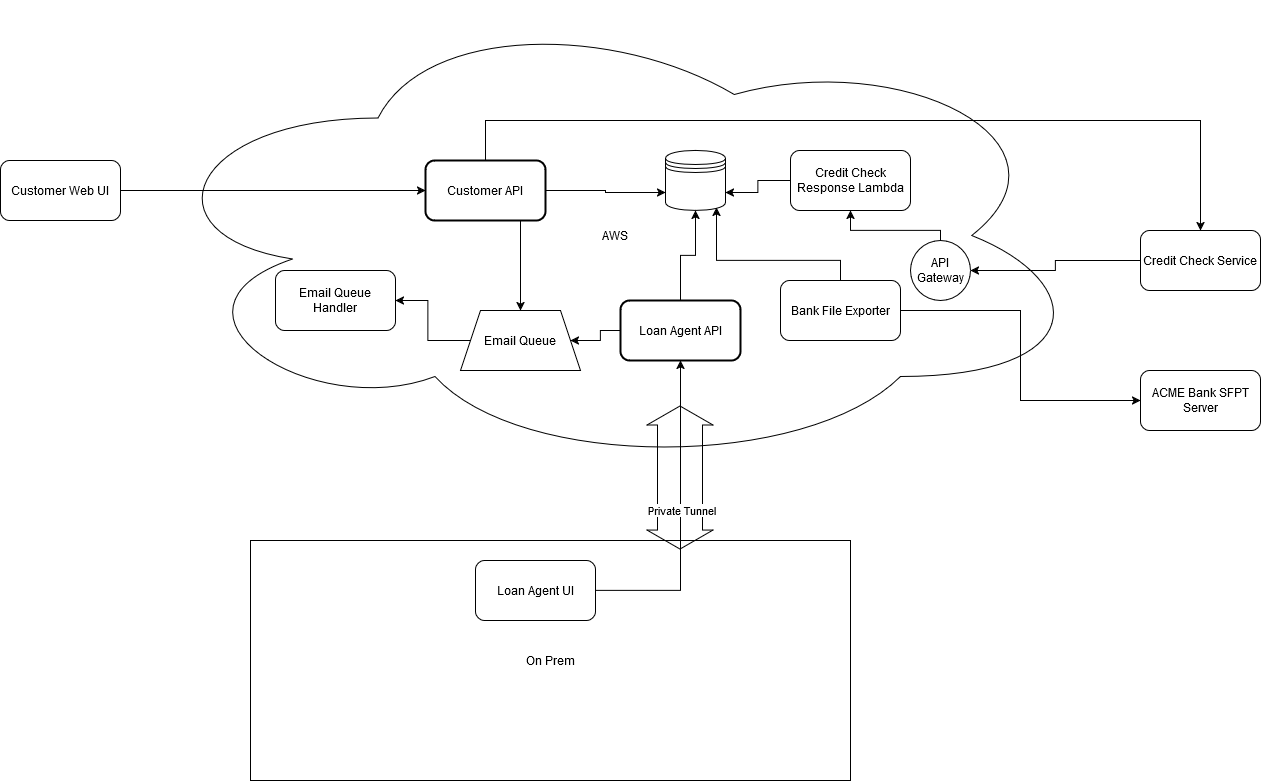

The diagram above was exported from draw.io. Its source (the exported page's mxGraphModel, read from the mxfile embedded in the PNG):
<mxGraphModel dx="1687" dy="878" grid="1" gridSize="10" guides="1" tooltips="1" connect="1" arrows="1" fold="1" page="1" pageScale="1" pageWidth="850" pageHeight="1100" background="#FFFFFF" math="0" shadow="0">
  <root>
    <mxCell id="0" />
    <mxCell id="1" parent="0" />
    <mxCell id="5-CGopxgQdAsw96knHgH-1" value="AWS" style="ellipse;shape=cloud;whiteSpace=wrap;html=1;" vertex="1" parent="1">
      <mxGeometry x="170" y="70" width="950" height="470" as="geometry" />
    </mxCell>
    <mxCell id="5-CGopxgQdAsw96knHgH-14" style="edgeStyle=orthogonalEdgeStyle;rounded=0;orthogonalLoop=1;jettySize=auto;html=1;" edge="1" parent="1" source="5-CGopxgQdAsw96knHgH-2" target="5-CGopxgQdAsw96knHgH-7">
      <mxGeometry relative="1" as="geometry" />
    </mxCell>
    <mxCell id="5-CGopxgQdAsw96knHgH-2" value="Customer Web UI" style="rounded=1;whiteSpace=wrap;html=1;" vertex="1" parent="1">
      <mxGeometry x="30" y="230" width="120" height="60" as="geometry" />
    </mxCell>
    <mxCell id="5-CGopxgQdAsw96knHgH-3" value="" style="shape=datastore;whiteSpace=wrap;html=1;" vertex="1" parent="1">
      <mxGeometry x="695" y="220" width="60" height="60" as="geometry" />
    </mxCell>
    <mxCell id="5-CGopxgQdAsw96knHgH-5" value="&lt;div&gt;On Prem&lt;/div&gt;" style="rounded=0;whiteSpace=wrap;html=1;" vertex="1" parent="1">
      <mxGeometry x="280" y="610" width="600" height="240" as="geometry" />
    </mxCell>
    <mxCell id="5-CGopxgQdAsw96knHgH-12" style="edgeStyle=orthogonalEdgeStyle;rounded=0;orthogonalLoop=1;jettySize=auto;html=1;" edge="1" parent="1" source="5-CGopxgQdAsw96knHgH-6" target="5-CGopxgQdAsw96knHgH-8">
      <mxGeometry relative="1" as="geometry" />
    </mxCell>
    <mxCell id="5-CGopxgQdAsw96knHgH-6" value="&lt;div&gt;Loan Agent UI&lt;/div&gt;" style="rounded=1;whiteSpace=wrap;html=1;" vertex="1" parent="1">
      <mxGeometry x="505" y="630" width="120" height="60" as="geometry" />
    </mxCell>
    <mxCell id="5-CGopxgQdAsw96knHgH-19" style="edgeStyle=orthogonalEdgeStyle;rounded=0;orthogonalLoop=1;jettySize=auto;html=1;" edge="1" parent="1" source="5-CGopxgQdAsw96knHgH-7" target="5-CGopxgQdAsw96knHgH-15">
      <mxGeometry relative="1" as="geometry">
        <Array as="points">
          <mxPoint x="550" y="310" />
          <mxPoint x="550" y="310" />
        </Array>
      </mxGeometry>
    </mxCell>
    <mxCell id="5-CGopxgQdAsw96knHgH-22" style="edgeStyle=orthogonalEdgeStyle;rounded=0;orthogonalLoop=1;jettySize=auto;html=1;" edge="1" parent="1" source="5-CGopxgQdAsw96knHgH-7" target="5-CGopxgQdAsw96knHgH-16">
      <mxGeometry relative="1" as="geometry">
        <Array as="points">
          <mxPoint x="515" y="190" />
          <mxPoint x="1230" y="190" />
        </Array>
      </mxGeometry>
    </mxCell>
    <mxCell id="5-CGopxgQdAsw96knHgH-7" value="Customer API" style="rounded=1;whiteSpace=wrap;html=1;strokeWidth=2;" vertex="1" parent="1">
      <mxGeometry x="455" y="230" width="120" height="60" as="geometry" />
    </mxCell>
    <mxCell id="5-CGopxgQdAsw96knHgH-18" style="edgeStyle=orthogonalEdgeStyle;rounded=0;orthogonalLoop=1;jettySize=auto;html=1;" edge="1" parent="1" source="5-CGopxgQdAsw96knHgH-8" target="5-CGopxgQdAsw96knHgH-15">
      <mxGeometry relative="1" as="geometry" />
    </mxCell>
    <mxCell id="5-CGopxgQdAsw96knHgH-8" value="Loan Agent API" style="rounded=1;whiteSpace=wrap;html=1;strokeWidth=2;" vertex="1" parent="1">
      <mxGeometry x="650" y="370" width="120" height="60" as="geometry" />
    </mxCell>
    <mxCell id="5-CGopxgQdAsw96knHgH-9" style="edgeStyle=orthogonalEdgeStyle;rounded=0;orthogonalLoop=1;jettySize=auto;html=1;entryX=0.5;entryY=1;entryDx=0;entryDy=0;" edge="1" parent="1" source="5-CGopxgQdAsw96knHgH-8" target="5-CGopxgQdAsw96knHgH-3">
      <mxGeometry relative="1" as="geometry">
        <mxPoint x="720" y="300" as="targetPoint" />
      </mxGeometry>
    </mxCell>
    <mxCell id="5-CGopxgQdAsw96knHgH-10" style="edgeStyle=orthogonalEdgeStyle;rounded=0;orthogonalLoop=1;jettySize=auto;html=1;entryX=0;entryY=0.7;entryDx=0;entryDy=0;" edge="1" parent="1" source="5-CGopxgQdAsw96knHgH-7" target="5-CGopxgQdAsw96knHgH-3">
      <mxGeometry relative="1" as="geometry">
        <mxPoint x="660" y="260" as="targetPoint" />
      </mxGeometry>
    </mxCell>
    <mxCell id="5-CGopxgQdAsw96knHgH-11" value="" style="shape=flexArrow;endArrow=classic;startArrow=classic;html=1;rounded=0;exitX=0.475;exitY=0.017;exitDx=0;exitDy=0;exitPerimeter=0;width=45;" edge="1" parent="1">
      <mxGeometry width="100" height="100" relative="1" as="geometry">
        <mxPoint x="709.5" y="619.0799999999999" as="sourcePoint" />
        <mxPoint x="709.5" y="475" as="targetPoint" />
      </mxGeometry>
    </mxCell>
    <mxCell id="5-CGopxgQdAsw96knHgH-13" value="&lt;div&gt;Private Tunnel&lt;/div&gt;" style="edgeLabel;html=1;align=center;verticalAlign=middle;resizable=0;points=[];" vertex="1" connectable="0" parent="5-CGopxgQdAsw96knHgH-11">
      <mxGeometry x="-0.7351" y="-12" relative="1" as="geometry">
        <mxPoint x="-11" y="-21" as="offset" />
      </mxGeometry>
    </mxCell>
    <mxCell id="5-CGopxgQdAsw96knHgH-15" value="Email Queue" style="shape=trapezoid;perimeter=trapezoidPerimeter;whiteSpace=wrap;html=1;fixedSize=1;" vertex="1" parent="1">
      <mxGeometry x="490" y="380" width="120" height="60" as="geometry" />
    </mxCell>
    <mxCell id="5-CGopxgQdAsw96knHgH-24" style="edgeStyle=orthogonalEdgeStyle;rounded=0;orthogonalLoop=1;jettySize=auto;html=1;" edge="1" parent="1" source="5-CGopxgQdAsw96knHgH-30" target="5-CGopxgQdAsw96knHgH-23">
      <mxGeometry relative="1" as="geometry">
        <Array as="points">
          <mxPoint x="970" y="300" />
          <mxPoint x="880" y="300" />
        </Array>
      </mxGeometry>
    </mxCell>
    <mxCell id="5-CGopxgQdAsw96knHgH-16" value="Credit Check Service" style="rounded=1;whiteSpace=wrap;html=1;" vertex="1" parent="1">
      <mxGeometry x="1170" y="300" width="120" height="60" as="geometry" />
    </mxCell>
    <mxCell id="5-CGopxgQdAsw96knHgH-17" value="ACME Bank SFPT Server" style="rounded=1;whiteSpace=wrap;html=1;" vertex="1" parent="1">
      <mxGeometry x="1170" y="440" width="120" height="60" as="geometry" />
    </mxCell>
    <mxCell id="5-CGopxgQdAsw96knHgH-21" style="edgeStyle=orthogonalEdgeStyle;rounded=0;orthogonalLoop=1;jettySize=auto;html=1;" edge="1" parent="1" source="5-CGopxgQdAsw96knHgH-15" target="5-CGopxgQdAsw96knHgH-20">
      <mxGeometry relative="1" as="geometry" />
    </mxCell>
    <mxCell id="5-CGopxgQdAsw96knHgH-20" value="Email Queue Handler" style="rounded=1;whiteSpace=wrap;html=1;" vertex="1" parent="1">
      <mxGeometry x="305" y="340" width="120" height="60" as="geometry" />
    </mxCell>
    <mxCell id="5-CGopxgQdAsw96knHgH-25" style="edgeStyle=orthogonalEdgeStyle;rounded=0;orthogonalLoop=1;jettySize=auto;html=1;entryX=1;entryY=0.7;entryDx=0;entryDy=0;" edge="1" parent="1" source="5-CGopxgQdAsw96knHgH-23" target="5-CGopxgQdAsw96knHgH-3">
      <mxGeometry relative="1" as="geometry" />
    </mxCell>
    <mxCell id="5-CGopxgQdAsw96knHgH-23" value="Credit Check Response Lambda" style="rounded=1;whiteSpace=wrap;html=1;" vertex="1" parent="1">
      <mxGeometry x="820" y="220" width="120" height="60" as="geometry" />
    </mxCell>
    <mxCell id="5-CGopxgQdAsw96knHgH-28" style="edgeStyle=orthogonalEdgeStyle;rounded=0;orthogonalLoop=1;jettySize=auto;html=1;entryX=0;entryY=0.5;entryDx=0;entryDy=0;" edge="1" parent="1" source="5-CGopxgQdAsw96knHgH-26" target="5-CGopxgQdAsw96knHgH-17">
      <mxGeometry relative="1" as="geometry" />
    </mxCell>
    <mxCell id="5-CGopxgQdAsw96knHgH-26" value="Bank File Exporter" style="rounded=1;whiteSpace=wrap;html=1;" vertex="1" parent="1">
      <mxGeometry x="810" y="350" width="120" height="60" as="geometry" />
    </mxCell>
    <mxCell id="5-CGopxgQdAsw96knHgH-27" style="edgeStyle=orthogonalEdgeStyle;rounded=0;orthogonalLoop=1;jettySize=auto;html=1;entryX=0.85;entryY=0.95;entryDx=0;entryDy=0;entryPerimeter=0;" edge="1" parent="1" source="5-CGopxgQdAsw96knHgH-26" target="5-CGopxgQdAsw96knHgH-3">
      <mxGeometry relative="1" as="geometry">
        <Array as="points">
          <mxPoint x="870" y="330" />
          <mxPoint x="746" y="330" />
        </Array>
      </mxGeometry>
    </mxCell>
    <mxCell id="5-CGopxgQdAsw96knHgH-29" value="" style="edgeStyle=orthogonalEdgeStyle;rounded=0;orthogonalLoop=1;jettySize=auto;html=1;" edge="1" parent="1" source="5-CGopxgQdAsw96knHgH-16" target="5-CGopxgQdAsw96knHgH-30">
      <mxGeometry relative="1" as="geometry">
        <mxPoint x="1170" y="330" as="sourcePoint" />
        <mxPoint x="880" y="280" as="targetPoint" />
      </mxGeometry>
    </mxCell>
    <mxCell id="5-CGopxgQdAsw96knHgH-30" value="API Gateway" style="ellipse;whiteSpace=wrap;html=1;aspect=fixed;" vertex="1" parent="1">
      <mxGeometry x="940" y="310" width="60" height="60" as="geometry" />
    </mxCell>
  </root>
</mxGraphModel>